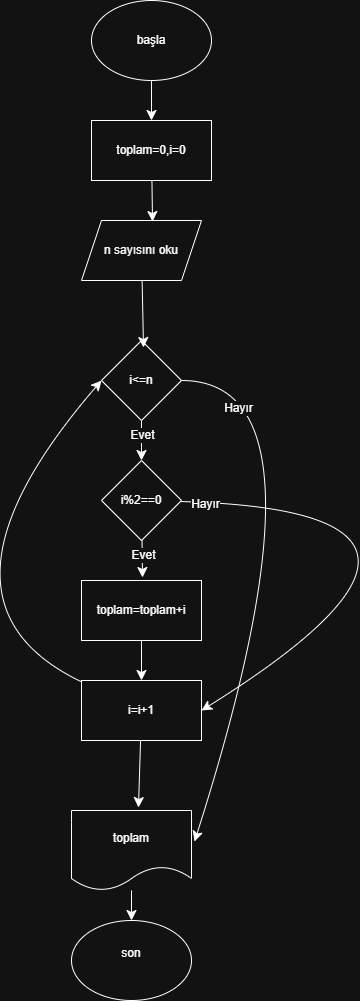

The diagram above was exported from draw.io. Its source (the exported page's mxGraphModel, read from the mxfile embedded in the PNG):
<mxGraphModel dx="1654" dy="1059" grid="1" gridSize="10" guides="1" tooltips="1" connect="1" arrows="1" fold="1" page="1" pageScale="1" pageWidth="827" pageHeight="1169" math="0" shadow="0">
  <root>
    <mxCell id="0" />
    <mxCell id="1" parent="0" />
    <mxCell id="JOh2yQj70L2e7J2GaLE_-10" edge="1" parent="1" source="JOh2yQj70L2e7J2GaLE_-1" style="edgeStyle=none;curved=1;rounded=0;orthogonalLoop=1;jettySize=auto;html=1;entryX=0.5;entryY=0;entryDx=0;entryDy=0;fontSize=12;startSize=8;endSize=8;" target="JOh2yQj70L2e7J2GaLE_-3">
      <mxGeometry relative="1" as="geometry" />
    </mxCell>
    <mxCell id="JOh2yQj70L2e7J2GaLE_-1" parent="1" style="ellipse;whiteSpace=wrap;html=1;" value="başla" vertex="1">
      <mxGeometry height="80" width="120" x="160" y="100" as="geometry" />
    </mxCell>
    <mxCell id="JOh2yQj70L2e7J2GaLE_-3" parent="1" style="rounded=0;whiteSpace=wrap;html=1;" value="toplam=0,i=0" vertex="1">
      <mxGeometry height="60" width="120" x="160" y="220" as="geometry" />
    </mxCell>
    <mxCell id="JOh2yQj70L2e7J2GaLE_-4" parent="1" style="shape=parallelogram;perimeter=parallelogramPerimeter;whiteSpace=wrap;html=1;fixedSize=1;" value="n sayısını oku" vertex="1">
      <mxGeometry height="60" width="120" x="150" y="320" as="geometry" />
    </mxCell>
    <mxCell id="JOh2yQj70L2e7J2GaLE_-13" edge="1" parent="1" source="JOh2yQj70L2e7J2GaLE_-5" style="edgeStyle=none;curved=1;rounded=0;orthogonalLoop=1;jettySize=auto;html=1;fontSize=12;startSize=8;endSize=8;" target="JOh2yQj70L2e7J2GaLE_-6">
      <mxGeometry relative="1" as="geometry" />
    </mxCell>
    <mxCell id="JOh2yQj70L2e7J2GaLE_-31" connectable="0" parent="JOh2yQj70L2e7J2GaLE_-13" style="edgeLabel;html=1;align=center;verticalAlign=middle;resizable=0;points=[];fontSize=12;" value="Evet" vertex="1">
      <mxGeometry relative="1" x="-0.3" as="geometry">
        <mxPoint as="offset" />
      </mxGeometry>
    </mxCell>
    <mxCell id="JOh2yQj70L2e7J2GaLE_-19" edge="1" parent="1" source="JOh2yQj70L2e7J2GaLE_-5" style="edgeStyle=none;curved=1;rounded=0;orthogonalLoop=1;jettySize=auto;html=1;fontSize=12;startSize=8;endSize=8;entryX=1.025;entryY=0.388;entryDx=0;entryDy=0;entryPerimeter=0;" target="JOh2yQj70L2e7J2GaLE_-8">
      <mxGeometry relative="1" as="geometry">
        <Array as="points">
          <mxPoint x="410" y="480" />
        </Array>
        <mxPoint x="490" y="840" as="targetPoint" />
      </mxGeometry>
    </mxCell>
    <mxCell id="JOh2yQj70L2e7J2GaLE_-34" connectable="0" parent="JOh2yQj70L2e7J2GaLE_-19" style="edgeLabel;html=1;align=center;verticalAlign=middle;resizable=0;points=[];fontSize=12;" value="Hayır" vertex="1">
      <mxGeometry relative="1" x="-0.823" y="-27" as="geometry">
        <mxPoint as="offset" />
      </mxGeometry>
    </mxCell>
    <mxCell id="JOh2yQj70L2e7J2GaLE_-5" parent="1" style="rhombus;whiteSpace=wrap;html=1;" value="i&amp;lt;=n" vertex="1">
      <mxGeometry height="80" width="80" x="170" y="440" as="geometry" />
    </mxCell>
    <mxCell id="JOh2yQj70L2e7J2GaLE_-28" edge="1" parent="1" source="JOh2yQj70L2e7J2GaLE_-6" style="edgeStyle=none;curved=1;rounded=0;orthogonalLoop=1;jettySize=auto;html=1;entryX=1;entryY=0.5;entryDx=0;entryDy=0;fontSize=12;startSize=8;endSize=8;" target="JOh2yQj70L2e7J2GaLE_-22">
      <mxGeometry relative="1" as="geometry">
        <Array as="points">
          <mxPoint x="590" y="610" />
        </Array>
      </mxGeometry>
    </mxCell>
    <mxCell id="JOh2yQj70L2e7J2GaLE_-33" connectable="0" parent="JOh2yQj70L2e7J2GaLE_-28" style="edgeLabel;html=1;align=center;verticalAlign=middle;resizable=0;points=[];fontSize=12;" value="Hayır" vertex="1">
      <mxGeometry relative="1" x="-0.9301" y="-2" as="geometry">
        <mxPoint as="offset" />
      </mxGeometry>
    </mxCell>
    <mxCell id="JOh2yQj70L2e7J2GaLE_-6" parent="1" style="rhombus;whiteSpace=wrap;html=1;" value="i%2==0" vertex="1">
      <mxGeometry height="80" width="80" x="170" y="560" as="geometry" />
    </mxCell>
    <mxCell id="JOh2yQj70L2e7J2GaLE_-16" edge="1" parent="1" source="JOh2yQj70L2e7J2GaLE_-8" style="edgeStyle=none;curved=1;rounded=0;orthogonalLoop=1;jettySize=auto;html=1;entryX=0.5;entryY=0;entryDx=0;entryDy=0;fontSize=12;startSize=8;endSize=8;" target="JOh2yQj70L2e7J2GaLE_-9">
      <mxGeometry relative="1" as="geometry" />
    </mxCell>
    <mxCell id="JOh2yQj70L2e7J2GaLE_-8" parent="1" style="shape=document;whiteSpace=wrap;html=1;boundedLbl=1;" value="toplam" vertex="1">
      <mxGeometry height="80" width="120" x="140" y="910" as="geometry" />
    </mxCell>
    <mxCell id="JOh2yQj70L2e7J2GaLE_-9" parent="1" style="ellipse;whiteSpace=wrap;html=1;" value="son&lt;div&gt;&lt;br&gt;&lt;/div&gt;" vertex="1">
      <mxGeometry height="80" width="120" x="140" y="1020" as="geometry" />
    </mxCell>
    <mxCell id="JOh2yQj70L2e7J2GaLE_-11" edge="1" parent="1" source="JOh2yQj70L2e7J2GaLE_-3" style="edgeStyle=none;curved=1;rounded=0;orthogonalLoop=1;jettySize=auto;html=1;entryX=0.592;entryY=0.017;entryDx=0;entryDy=0;entryPerimeter=0;fontSize=12;startSize=8;endSize=8;" target="JOh2yQj70L2e7J2GaLE_-4">
      <mxGeometry relative="1" as="geometry" />
    </mxCell>
    <mxCell id="JOh2yQj70L2e7J2GaLE_-12" edge="1" parent="1" source="JOh2yQj70L2e7J2GaLE_-4" style="edgeStyle=none;curved=1;rounded=0;orthogonalLoop=1;jettySize=auto;html=1;entryX=0.525;entryY=0.088;entryDx=0;entryDy=0;entryPerimeter=0;fontSize=12;startSize=8;endSize=8;" target="JOh2yQj70L2e7J2GaLE_-5">
      <mxGeometry relative="1" as="geometry" />
    </mxCell>
    <mxCell id="JOh2yQj70L2e7J2GaLE_-14" edge="1" parent="1" source="JOh2yQj70L2e7J2GaLE_-6" style="edgeStyle=none;curved=1;rounded=0;orthogonalLoop=1;jettySize=auto;html=1;entryX=0.592;entryY=-0.05;entryDx=0;entryDy=0;entryPerimeter=0;fontSize=12;startSize=8;endSize=8;">
      <mxGeometry relative="1" as="geometry">
        <mxPoint x="211.03999999999996" y="677" as="targetPoint" />
      </mxGeometry>
    </mxCell>
    <mxCell id="JOh2yQj70L2e7J2GaLE_-32" connectable="0" parent="JOh2yQj70L2e7J2GaLE_-14" style="edgeLabel;html=1;align=center;verticalAlign=middle;resizable=0;points=[];fontSize=12;" value="Evet" vertex="1">
      <mxGeometry relative="1" x="-0.1714" y="1" as="geometry">
        <mxPoint as="offset" />
      </mxGeometry>
    </mxCell>
    <mxCell id="JOh2yQj70L2e7J2GaLE_-25" edge="1" parent="1" source="JOh2yQj70L2e7J2GaLE_-21" style="edgeStyle=none;curved=1;rounded=0;orthogonalLoop=1;jettySize=auto;html=1;entryX=0.5;entryY=0;entryDx=0;entryDy=0;fontSize=12;startSize=8;endSize=8;" target="JOh2yQj70L2e7J2GaLE_-22">
      <mxGeometry relative="1" as="geometry" />
    </mxCell>
    <mxCell id="JOh2yQj70L2e7J2GaLE_-21" parent="1" style="whiteSpace=wrap;html=1;" value="toplam=toplam+i" vertex="1">
      <mxGeometry height="60" width="120" x="150" y="680" as="geometry" />
    </mxCell>
    <mxCell id="JOh2yQj70L2e7J2GaLE_-30" edge="1" parent="1" source="JOh2yQj70L2e7J2GaLE_-22" style="edgeStyle=none;curved=1;rounded=0;orthogonalLoop=1;jettySize=auto;html=1;entryX=0;entryY=0.5;entryDx=0;entryDy=0;fontSize=12;startSize=8;endSize=8;" target="JOh2yQj70L2e7J2GaLE_-5">
      <mxGeometry relative="1" as="geometry">
        <Array as="points">
          <mxPoint x="-20" y="700" />
        </Array>
      </mxGeometry>
    </mxCell>
    <mxCell id="JOh2yQj70L2e7J2GaLE_-22" parent="1" style="whiteSpace=wrap;html=1;" value="i=i+1" vertex="1">
      <mxGeometry height="60" width="120" x="150" y="780" as="geometry" />
    </mxCell>
    <mxCell id="JOh2yQj70L2e7J2GaLE_-26" edge="1" parent="1" source="JOh2yQj70L2e7J2GaLE_-22" style="edgeStyle=none;curved=1;rounded=0;orthogonalLoop=1;jettySize=auto;html=1;entryX=0.558;entryY=-0.037;entryDx=0;entryDy=0;entryPerimeter=0;fontSize=12;startSize=8;endSize=8;" target="JOh2yQj70L2e7J2GaLE_-8">
      <mxGeometry relative="1" as="geometry" />
    </mxCell>
  </root>
</mxGraphModel>